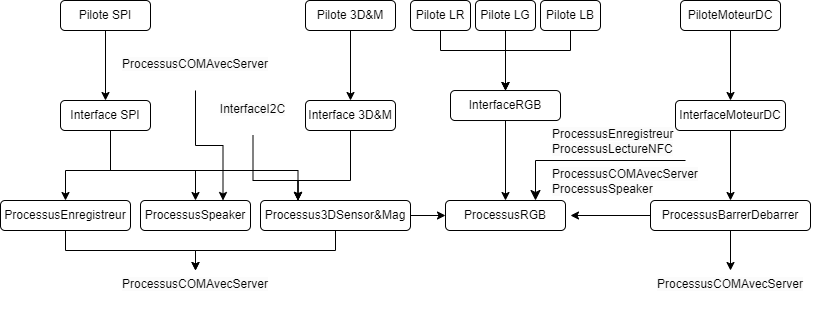

The diagram above was exported from draw.io. Its source (the exported page's mxGraphModel, read from the mxfile embedded in the PNG):
<mxGraphModel dx="2474" dy="805" grid="1" gridSize="10" guides="1" tooltips="1" connect="1" arrows="1" fold="1" page="1" pageScale="1" pageWidth="827" pageHeight="1169" math="0" shadow="0">
  <root>
    <mxCell id="0" />
    <mxCell id="1" parent="0" />
    <mxCell id="mHJllfPnjOfQcpnpI9sL-53" value="" style="edgeStyle=orthogonalEdgeStyle;rounded=0;orthogonalLoop=1;jettySize=auto;html=1;" parent="1" source="mHJllfPnjOfQcpnpI9sL-4" target="mHJllfPnjOfQcpnpI9sL-52" edge="1">
      <mxGeometry relative="1" as="geometry" />
    </mxCell>
    <mxCell id="mHJllfPnjOfQcpnpI9sL-59" style="edgeStyle=orthogonalEdgeStyle;rounded=0;orthogonalLoop=1;jettySize=auto;html=1;entryX=0;entryY=0.5;entryDx=0;entryDy=0;" parent="1" source="mHJllfPnjOfQcpnpI9sL-4" target="mHJllfPnjOfQcpnpI9sL-56" edge="1">
      <mxGeometry relative="1" as="geometry" />
    </mxCell>
    <mxCell id="mHJllfPnjOfQcpnpI9sL-4" value="Processus3DSensor&amp;amp;Mag" style="rounded=1;whiteSpace=wrap;html=1;" parent="1" vertex="1">
      <mxGeometry y="370" width="150" height="30" as="geometry" />
    </mxCell>
    <mxCell id="mHJllfPnjOfQcpnpI9sL-24" value="" style="edgeStyle=orthogonalEdgeStyle;rounded=0;orthogonalLoop=1;jettySize=auto;html=1;" parent="1" source="mHJllfPnjOfQcpnpI9sL-25" target="mHJllfPnjOfQcpnpI9sL-27" edge="1">
      <mxGeometry relative="1" as="geometry" />
    </mxCell>
    <mxCell id="mHJllfPnjOfQcpnpI9sL-25" value="PiloteMoteurDC" style="rounded=1;whiteSpace=wrap;html=1;" parent="1" vertex="1">
      <mxGeometry x="420" y="170" width="100" height="30" as="geometry" />
    </mxCell>
    <mxCell id="mHJllfPnjOfQcpnpI9sL-26" value="" style="edgeStyle=orthogonalEdgeStyle;rounded=0;orthogonalLoop=1;jettySize=auto;html=1;" parent="1" source="mHJllfPnjOfQcpnpI9sL-27" target="mHJllfPnjOfQcpnpI9sL-28" edge="1">
      <mxGeometry relative="1" as="geometry" />
    </mxCell>
    <mxCell id="mHJllfPnjOfQcpnpI9sL-27" value="InterfaceMoteurDC" style="rounded=1;whiteSpace=wrap;html=1;" parent="1" vertex="1">
      <mxGeometry x="415" y="270" width="110" height="30" as="geometry" />
    </mxCell>
    <mxCell id="mHJllfPnjOfQcpnpI9sL-55" value="" style="edgeStyle=orthogonalEdgeStyle;rounded=0;orthogonalLoop=1;jettySize=auto;html=1;" parent="1" source="mHJllfPnjOfQcpnpI9sL-28" target="mHJllfPnjOfQcpnpI9sL-54" edge="1">
      <mxGeometry relative="1" as="geometry" />
    </mxCell>
    <mxCell id="mHJllfPnjOfQcpnpI9sL-58" style="edgeStyle=orthogonalEdgeStyle;rounded=0;orthogonalLoop=1;jettySize=auto;html=1;" parent="1" source="mHJllfPnjOfQcpnpI9sL-28" edge="1">
      <mxGeometry relative="1" as="geometry">
        <mxPoint x="310" y="385" as="targetPoint" />
      </mxGeometry>
    </mxCell>
    <mxCell id="mHJllfPnjOfQcpnpI9sL-28" value="ProcessusBarrerDebarrer" style="rounded=1;whiteSpace=wrap;html=1;" parent="1" vertex="1">
      <mxGeometry x="390" y="370" width="160" height="30" as="geometry" />
    </mxCell>
    <mxCell id="mHJllfPnjOfQcpnpI9sL-67" style="edgeStyle=orthogonalEdgeStyle;rounded=0;orthogonalLoop=1;jettySize=auto;html=1;entryX=0.25;entryY=0;entryDx=0;entryDy=0;" parent="1" source="mHJllfPnjOfQcpnpI9sL-29" target="mHJllfPnjOfQcpnpI9sL-4" edge="1">
      <mxGeometry relative="1" as="geometry">
        <Array as="points">
          <mxPoint x="-7" y="350" />
          <mxPoint x="38" y="350" />
        </Array>
      </mxGeometry>
    </mxCell>
    <mxCell id="mHJllfPnjOfQcpnpI9sL-29" value="&lt;span style=&quot;color: rgb(0, 0, 0); font-family: Helvetica; font-size: 12px; font-style: normal; font-variant-ligatures: normal; font-variant-caps: normal; font-weight: 400; letter-spacing: normal; orphans: 2; text-indent: 0px; text-transform: none; widows: 2; word-spacing: 0px; -webkit-text-stroke-width: 0px; background-color: rgb(251, 251, 251); text-decoration-thickness: initial; text-decoration-style: initial; text-decoration-color: initial; float: none; display: inline !important;&quot;&gt;InterfaceI2C&lt;/span&gt;" style="text;whiteSpace=wrap;html=1;align=center;" parent="1" vertex="1">
      <mxGeometry x="-45" y="265" width="75" height="40" as="geometry" />
    </mxCell>
    <mxCell id="mHJllfPnjOfQcpnpI9sL-34" value="" style="edgeStyle=orthogonalEdgeStyle;rounded=0;orthogonalLoop=1;jettySize=auto;html=1;" parent="1" source="mHJllfPnjOfQcpnpI9sL-31" target="mHJllfPnjOfQcpnpI9sL-33" edge="1">
      <mxGeometry relative="1" as="geometry" />
    </mxCell>
    <mxCell id="mHJllfPnjOfQcpnpI9sL-31" value="Pilote 3D&amp;amp;M" style="rounded=1;whiteSpace=wrap;html=1;" parent="1" vertex="1">
      <mxGeometry x="45" y="170" width="90" height="30" as="geometry" />
    </mxCell>
    <mxCell id="mHJllfPnjOfQcpnpI9sL-70" style="edgeStyle=orthogonalEdgeStyle;rounded=0;orthogonalLoop=1;jettySize=auto;html=1;entryX=0.25;entryY=0;entryDx=0;entryDy=0;" parent="1" source="mHJllfPnjOfQcpnpI9sL-33" target="mHJllfPnjOfQcpnpI9sL-4" edge="1">
      <mxGeometry relative="1" as="geometry">
        <Array as="points">
          <mxPoint x="90" y="350" />
          <mxPoint x="38" y="350" />
        </Array>
      </mxGeometry>
    </mxCell>
    <mxCell id="mHJllfPnjOfQcpnpI9sL-33" value="Interface 3D&amp;amp;M" style="rounded=1;whiteSpace=wrap;html=1;" parent="1" vertex="1">
      <mxGeometry x="45" y="270" width="90" height="30" as="geometry" />
    </mxCell>
    <mxCell id="mHJllfPnjOfQcpnpI9sL-36" value="" style="edgeStyle=orthogonalEdgeStyle;rounded=0;orthogonalLoop=1;jettySize=auto;html=1;" parent="1" source="mHJllfPnjOfQcpnpI9sL-37" target="mHJllfPnjOfQcpnpI9sL-38" edge="1">
      <mxGeometry relative="1" as="geometry" />
    </mxCell>
    <mxCell id="mHJllfPnjOfQcpnpI9sL-37" value="Pilote SPI" style="rounded=1;whiteSpace=wrap;html=1;" parent="1" vertex="1">
      <mxGeometry x="-200" y="170" width="90" height="30" as="geometry" />
    </mxCell>
    <mxCell id="mHJllfPnjOfQcpnpI9sL-71" style="edgeStyle=orthogonalEdgeStyle;rounded=0;orthogonalLoop=1;jettySize=auto;html=1;entryX=0.25;entryY=0;entryDx=0;entryDy=0;" parent="1" source="mHJllfPnjOfQcpnpI9sL-38" target="mHJllfPnjOfQcpnpI9sL-4" edge="1">
      <mxGeometry relative="1" as="geometry">
        <Array as="points">
          <mxPoint x="-150" y="340" />
          <mxPoint x="38" y="340" />
        </Array>
      </mxGeometry>
    </mxCell>
    <mxCell id="mHJllfPnjOfQcpnpI9sL-72" style="edgeStyle=orthogonalEdgeStyle;rounded=0;orthogonalLoop=1;jettySize=auto;html=1;entryX=0.5;entryY=0;entryDx=0;entryDy=0;" parent="1" source="mHJllfPnjOfQcpnpI9sL-38" target="mHJllfPnjOfQcpnpI9sL-68" edge="1">
      <mxGeometry relative="1" as="geometry">
        <Array as="points">
          <mxPoint x="-150" y="340" />
          <mxPoint x="-65" y="340" />
        </Array>
      </mxGeometry>
    </mxCell>
    <mxCell id="mHJllfPnjOfQcpnpI9sL-74" style="edgeStyle=orthogonalEdgeStyle;rounded=0;orthogonalLoop=1;jettySize=auto;html=1;entryX=0.5;entryY=0;entryDx=0;entryDy=0;" parent="1" source="mHJllfPnjOfQcpnpI9sL-38" target="mHJllfPnjOfQcpnpI9sL-73" edge="1">
      <mxGeometry relative="1" as="geometry">
        <Array as="points">
          <mxPoint x="-150" y="340" />
          <mxPoint x="-195" y="340" />
        </Array>
      </mxGeometry>
    </mxCell>
    <mxCell id="mHJllfPnjOfQcpnpI9sL-38" value="Interface SPI" style="rounded=1;whiteSpace=wrap;html=1;" parent="1" vertex="1">
      <mxGeometry x="-200" y="270" width="90" height="30" as="geometry" />
    </mxCell>
    <mxCell id="mHJllfPnjOfQcpnpI9sL-49" style="edgeStyle=orthogonalEdgeStyle;rounded=0;orthogonalLoop=1;jettySize=auto;html=1;entryX=0.5;entryY=0;entryDx=0;entryDy=0;" parent="1" source="mHJllfPnjOfQcpnpI9sL-44" target="mHJllfPnjOfQcpnpI9sL-47" edge="1">
      <mxGeometry relative="1" as="geometry">
        <Array as="points">
          <mxPoint x="180" y="220.02" />
          <mxPoint x="245" y="220.02" />
        </Array>
      </mxGeometry>
    </mxCell>
    <mxCell id="mHJllfPnjOfQcpnpI9sL-44" value="Pilote LR" style="rounded=1;whiteSpace=wrap;html=1;" parent="1" vertex="1">
      <mxGeometry x="150" y="170" width="60" height="30" as="geometry" />
    </mxCell>
    <mxCell id="mHJllfPnjOfQcpnpI9sL-50" value="" style="edgeStyle=orthogonalEdgeStyle;rounded=0;orthogonalLoop=1;jettySize=auto;html=1;" parent="1" source="mHJllfPnjOfQcpnpI9sL-45" target="mHJllfPnjOfQcpnpI9sL-47" edge="1">
      <mxGeometry relative="1" as="geometry" />
    </mxCell>
    <mxCell id="mHJllfPnjOfQcpnpI9sL-45" value="Pilote LG" style="rounded=1;whiteSpace=wrap;html=1;" parent="1" vertex="1">
      <mxGeometry x="215" y="170" width="60" height="30" as="geometry" />
    </mxCell>
    <mxCell id="mHJllfPnjOfQcpnpI9sL-51" value="" style="edgeStyle=orthogonalEdgeStyle;rounded=0;orthogonalLoop=1;jettySize=auto;html=1;" parent="1" source="mHJllfPnjOfQcpnpI9sL-46" target="mHJllfPnjOfQcpnpI9sL-47" edge="1">
      <mxGeometry relative="1" as="geometry">
        <Array as="points">
          <mxPoint x="310" y="220.02" />
          <mxPoint x="245" y="220.02" />
        </Array>
      </mxGeometry>
    </mxCell>
    <mxCell id="mHJllfPnjOfQcpnpI9sL-46" value="Pilote LB" style="rounded=1;whiteSpace=wrap;html=1;" parent="1" vertex="1">
      <mxGeometry x="280" y="170" width="60" height="30" as="geometry" />
    </mxCell>
    <mxCell id="mHJllfPnjOfQcpnpI9sL-57" value="" style="edgeStyle=orthogonalEdgeStyle;rounded=0;orthogonalLoop=1;jettySize=auto;html=1;" parent="1" source="mHJllfPnjOfQcpnpI9sL-47" target="mHJllfPnjOfQcpnpI9sL-56" edge="1">
      <mxGeometry relative="1" as="geometry" />
    </mxCell>
    <mxCell id="mHJllfPnjOfQcpnpI9sL-47" value="InterfaceRGB" style="rounded=1;whiteSpace=wrap;html=1;" parent="1" vertex="1">
      <mxGeometry x="190" y="260.02" width="110" height="30" as="geometry" />
    </mxCell>
    <mxCell id="mHJllfPnjOfQcpnpI9sL-52" value="&lt;span style=&quot;color: rgb(0, 0, 0); font-family: Helvetica; font-size: 12px; font-style: normal; font-variant-ligatures: normal; font-variant-caps: normal; font-weight: 400; letter-spacing: normal; orphans: 2; text-indent: 0px; text-transform: none; widows: 2; word-spacing: 0px; -webkit-text-stroke-width: 0px; background-color: rgb(251, 251, 251); text-decoration-thickness: initial; text-decoration-style: initial; text-decoration-color: initial; float: none; display: inline !important;&quot;&gt;ProcessusCOMAvecServer&lt;/span&gt;" style="text;whiteSpace=wrap;html=1;align=center;" parent="1" vertex="1">
      <mxGeometry x="-155" y="440" width="180" height="40" as="geometry" />
    </mxCell>
    <mxCell id="mHJllfPnjOfQcpnpI9sL-54" value="&lt;span style=&quot;color: rgb(0, 0, 0); font-family: Helvetica; font-size: 12px; font-style: normal; font-variant-ligatures: normal; font-variant-caps: normal; font-weight: 400; letter-spacing: normal; orphans: 2; text-indent: 0px; text-transform: none; widows: 2; word-spacing: 0px; -webkit-text-stroke-width: 0px; background-color: rgb(251, 251, 251); text-decoration-thickness: initial; text-decoration-style: initial; text-decoration-color: initial; float: none; display: inline !important;&quot;&gt;ProcessusCOMAvecServer&lt;/span&gt;" style="text;whiteSpace=wrap;html=1;align=center;" parent="1" vertex="1">
      <mxGeometry x="380" y="440" width="180" height="40" as="geometry" />
    </mxCell>
    <mxCell id="mHJllfPnjOfQcpnpI9sL-56" value="ProcessusRGB" style="whiteSpace=wrap;html=1;rounded=1;" parent="1" vertex="1">
      <mxGeometry x="185" y="370" width="120" height="30" as="geometry" />
    </mxCell>
    <mxCell id="mHJllfPnjOfQcpnpI9sL-60" value="" style="edgeStyle=segmentEdgeStyle;endArrow=classic;html=1;curved=0;rounded=0;endSize=8;startSize=8;sourcePerimeterSpacing=0;targetPerimeterSpacing=0;entryX=0.75;entryY=0;entryDx=0;entryDy=0;exitX=0.75;exitY=0;exitDx=0;exitDy=0;" parent="1" source="mHJllfPnjOfQcpnpI9sL-62" target="mHJllfPnjOfQcpnpI9sL-56" edge="1">
      <mxGeometry width="100" relative="1" as="geometry">
        <mxPoint x="330" y="330" as="sourcePoint" />
        <mxPoint x="380" y="350" as="targetPoint" />
        <Array as="points">
          <mxPoint x="275" y="330" />
        </Array>
      </mxGeometry>
    </mxCell>
    <mxCell id="mHJllfPnjOfQcpnpI9sL-61" value="&lt;span style=&quot;color: rgb(0, 0, 0); font-family: Helvetica; font-size: 12px; font-style: normal; font-variant-ligatures: normal; font-variant-caps: normal; font-weight: 400; letter-spacing: normal; orphans: 2; text-align: center; text-indent: 0px; text-transform: none; widows: 2; word-spacing: 0px; -webkit-text-stroke-width: 0px; background-color: rgb(251, 251, 251); text-decoration-thickness: initial; text-decoration-style: initial; text-decoration-color: initial; float: none; display: inline !important;&quot;&gt;ProcessusLectureNFC&lt;/span&gt;" style="text;whiteSpace=wrap;html=1;" parent="1" vertex="1">
      <mxGeometry x="290" y="305" width="150" height="40" as="geometry" />
    </mxCell>
    <mxCell id="mHJllfPnjOfQcpnpI9sL-62" value="&lt;span style=&quot;color: rgb(0, 0, 0); font-family: Helvetica; font-size: 12px; font-style: normal; font-variant-ligatures: normal; font-variant-caps: normal; font-weight: 400; letter-spacing: normal; orphans: 2; text-align: center; text-indent: 0px; text-transform: none; widows: 2; word-spacing: 0px; -webkit-text-stroke-width: 0px; background-color: rgb(251, 251, 251); text-decoration-thickness: initial; text-decoration-style: initial; text-decoration-color: initial; float: none; display: inline !important;&quot;&gt;ProcessusCOMAvecServer&lt;/span&gt;" style="text;whiteSpace=wrap;html=1;" parent="1" vertex="1">
      <mxGeometry x="290" y="330" width="180" height="40" as="geometry" />
    </mxCell>
    <mxCell id="mHJllfPnjOfQcpnpI9sL-63" value="&lt;span style=&quot;color: rgb(0, 0, 0); font-family: Helvetica; font-size: 12px; font-style: normal; font-variant-ligatures: normal; font-variant-caps: normal; font-weight: 400; letter-spacing: normal; orphans: 2; text-align: center; text-indent: 0px; text-transform: none; widows: 2; word-spacing: 0px; -webkit-text-stroke-width: 0px; background-color: rgb(251, 251, 251); text-decoration-thickness: initial; text-decoration-style: initial; text-decoration-color: initial; float: none; display: inline !important;&quot;&gt;ProcessusEnregistreur&lt;/span&gt;" style="text;whiteSpace=wrap;html=1;" parent="1" vertex="1">
      <mxGeometry x="290" y="290.02" width="150" height="40" as="geometry" />
    </mxCell>
    <mxCell id="mHJllfPnjOfQcpnpI9sL-64" value="&lt;span style=&quot;color: rgb(0, 0, 0); font-family: Helvetica; font-size: 12px; font-style: normal; font-variant-ligatures: normal; font-variant-caps: normal; font-weight: 400; letter-spacing: normal; orphans: 2; text-align: center; text-indent: 0px; text-transform: none; widows: 2; word-spacing: 0px; -webkit-text-stroke-width: 0px; background-color: rgb(251, 251, 251); text-decoration-thickness: initial; text-decoration-style: initial; text-decoration-color: initial; float: none; display: inline !important;&quot;&gt;ProcessusSpeaker&lt;/span&gt;" style="text;whiteSpace=wrap;html=1;" parent="1" vertex="1">
      <mxGeometry x="290" y="345" width="150" height="40" as="geometry" />
    </mxCell>
    <mxCell id="mHJllfPnjOfQcpnpI9sL-68" value="ProcessusSpeaker" style="rounded=1;whiteSpace=wrap;html=1;" parent="1" vertex="1">
      <mxGeometry x="-120" y="370" width="110" height="30" as="geometry" />
    </mxCell>
    <mxCell id="mHJllfPnjOfQcpnpI9sL-78" style="edgeStyle=orthogonalEdgeStyle;rounded=0;orthogonalLoop=1;jettySize=auto;html=1;entryX=0.5;entryY=0;entryDx=0;entryDy=0;" parent="1" source="mHJllfPnjOfQcpnpI9sL-73" target="mHJllfPnjOfQcpnpI9sL-52" edge="1">
      <mxGeometry relative="1" as="geometry" />
    </mxCell>
    <mxCell id="mHJllfPnjOfQcpnpI9sL-73" value="ProcessusEnregistreur" style="rounded=1;whiteSpace=wrap;html=1;" parent="1" vertex="1">
      <mxGeometry x="-260" y="370" width="130" height="30" as="geometry" />
    </mxCell>
    <mxCell id="mHJllfPnjOfQcpnpI9sL-80" style="edgeStyle=orthogonalEdgeStyle;rounded=0;orthogonalLoop=1;jettySize=auto;html=1;entryX=0.75;entryY=0;entryDx=0;entryDy=0;" parent="1" source="mHJllfPnjOfQcpnpI9sL-79" target="mHJllfPnjOfQcpnpI9sL-68" edge="1">
      <mxGeometry relative="1" as="geometry" />
    </mxCell>
    <mxCell id="mHJllfPnjOfQcpnpI9sL-79" value="&lt;span style=&quot;color: rgb(0, 0, 0); font-family: Helvetica; font-size: 12px; font-style: normal; font-variant-ligatures: normal; font-variant-caps: normal; font-weight: 400; letter-spacing: normal; orphans: 2; text-indent: 0px; text-transform: none; widows: 2; word-spacing: 0px; -webkit-text-stroke-width: 0px; background-color: rgb(251, 251, 251); text-decoration-thickness: initial; text-decoration-style: initial; text-decoration-color: initial; float: none; display: inline !important;&quot;&gt;ProcessusCOMAvecServer&lt;/span&gt;" style="text;whiteSpace=wrap;html=1;align=center;" parent="1" vertex="1">
      <mxGeometry x="-140" y="220" width="150" height="40" as="geometry" />
    </mxCell>
  </root>
</mxGraphModel>